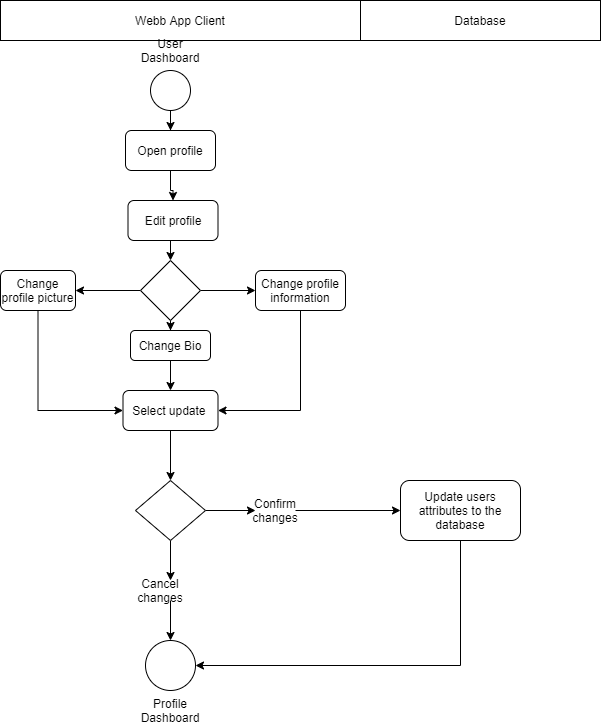

The diagram above was exported from draw.io. Its source (the exported page's mxGraphModel, read from the mxfile embedded in the PNG):
<mxGraphModel dx="1038" dy="489" grid="1" gridSize="10" guides="1" tooltips="1" connect="1" arrows="1" fold="1" page="1" pageScale="1" pageWidth="850" pageHeight="1100" math="0" shadow="0">
  <root>
    <mxCell id="0" />
    <mxCell id="1" parent="0" />
    <mxCell id="2z7AF_bfcFO-K2xkCf5o-1" value="Webb App Client" style="rounded=0;whiteSpace=wrap;html=1;" vertex="1" parent="1">
      <mxGeometry y="40" width="360" height="40" as="geometry" />
    </mxCell>
    <mxCell id="2z7AF_bfcFO-K2xkCf5o-2" value="Database" style="rounded=0;whiteSpace=wrap;html=1;" vertex="1" parent="1">
      <mxGeometry x="360" y="40" width="240" height="40" as="geometry" />
    </mxCell>
    <mxCell id="2z7AF_bfcFO-K2xkCf5o-29" style="edgeStyle=orthogonalEdgeStyle;rounded=0;orthogonalLoop=1;jettySize=auto;html=1;entryX=0.5;entryY=0;entryDx=0;entryDy=0;" edge="1" parent="1" source="2z7AF_bfcFO-K2xkCf5o-3" target="2z7AF_bfcFO-K2xkCf5o-6">
      <mxGeometry relative="1" as="geometry" />
    </mxCell>
    <mxCell id="2z7AF_bfcFO-K2xkCf5o-3" value="" style="ellipse;whiteSpace=wrap;html=1;aspect=fixed;" vertex="1" parent="1">
      <mxGeometry x="150" y="110" width="40" height="40" as="geometry" />
    </mxCell>
    <mxCell id="2z7AF_bfcFO-K2xkCf5o-4" value="User Dashboard" style="text;html=1;strokeColor=none;fillColor=none;align=center;verticalAlign=middle;whiteSpace=wrap;rounded=0;" vertex="1" parent="1">
      <mxGeometry x="150" y="80" width="40" height="20" as="geometry" />
    </mxCell>
    <mxCell id="2z7AF_bfcFO-K2xkCf5o-11" style="edgeStyle=orthogonalEdgeStyle;rounded=0;orthogonalLoop=1;jettySize=auto;html=1;entryX=1;entryY=0.5;entryDx=0;entryDy=0;" edge="1" parent="1" source="2z7AF_bfcFO-K2xkCf5o-5" target="2z7AF_bfcFO-K2xkCf5o-9">
      <mxGeometry relative="1" as="geometry" />
    </mxCell>
    <mxCell id="2z7AF_bfcFO-K2xkCf5o-13" style="edgeStyle=orthogonalEdgeStyle;rounded=0;orthogonalLoop=1;jettySize=auto;html=1;entryX=0.5;entryY=0;entryDx=0;entryDy=0;" edge="1" parent="1" source="2z7AF_bfcFO-K2xkCf5o-5" target="2z7AF_bfcFO-K2xkCf5o-12">
      <mxGeometry relative="1" as="geometry" />
    </mxCell>
    <mxCell id="2z7AF_bfcFO-K2xkCf5o-14" style="edgeStyle=orthogonalEdgeStyle;rounded=0;orthogonalLoop=1;jettySize=auto;html=1;entryX=0;entryY=0.5;entryDx=0;entryDy=0;" edge="1" parent="1" source="2z7AF_bfcFO-K2xkCf5o-5" target="2z7AF_bfcFO-K2xkCf5o-8">
      <mxGeometry relative="1" as="geometry" />
    </mxCell>
    <mxCell id="2z7AF_bfcFO-K2xkCf5o-5" value="" style="rhombus;whiteSpace=wrap;html=1;" vertex="1" parent="1">
      <mxGeometry x="140" y="300" width="60" height="60" as="geometry" />
    </mxCell>
    <mxCell id="2z7AF_bfcFO-K2xkCf5o-35" style="edgeStyle=orthogonalEdgeStyle;rounded=0;orthogonalLoop=1;jettySize=auto;html=1;" edge="1" parent="1" source="2z7AF_bfcFO-K2xkCf5o-6" target="2z7AF_bfcFO-K2xkCf5o-34">
      <mxGeometry relative="1" as="geometry" />
    </mxCell>
    <mxCell id="2z7AF_bfcFO-K2xkCf5o-6" value="Open profile" style="rounded=1;whiteSpace=wrap;html=1;" vertex="1" parent="1">
      <mxGeometry x="125" y="170" width="90" height="40" as="geometry" />
    </mxCell>
    <mxCell id="2z7AF_bfcFO-K2xkCf5o-19" style="edgeStyle=orthogonalEdgeStyle;rounded=0;orthogonalLoop=1;jettySize=auto;html=1;exitX=0.5;exitY=1;exitDx=0;exitDy=0;entryX=1;entryY=0.5;entryDx=0;entryDy=0;" edge="1" parent="1" source="2z7AF_bfcFO-K2xkCf5o-8" target="2z7AF_bfcFO-K2xkCf5o-15">
      <mxGeometry relative="1" as="geometry" />
    </mxCell>
    <mxCell id="2z7AF_bfcFO-K2xkCf5o-8" value="Change profile information" style="rounded=1;whiteSpace=wrap;html=1;" vertex="1" parent="1">
      <mxGeometry x="255" y="310" width="90" height="40" as="geometry" />
    </mxCell>
    <mxCell id="2z7AF_bfcFO-K2xkCf5o-18" style="edgeStyle=orthogonalEdgeStyle;rounded=0;orthogonalLoop=1;jettySize=auto;html=1;exitX=0.5;exitY=1;exitDx=0;exitDy=0;entryX=0;entryY=0.5;entryDx=0;entryDy=0;" edge="1" parent="1" source="2z7AF_bfcFO-K2xkCf5o-9" target="2z7AF_bfcFO-K2xkCf5o-15">
      <mxGeometry relative="1" as="geometry" />
    </mxCell>
    <mxCell id="2z7AF_bfcFO-K2xkCf5o-9" value="Change profile picture" style="rounded=1;whiteSpace=wrap;html=1;" vertex="1" parent="1">
      <mxGeometry y="310" width="75" height="40" as="geometry" />
    </mxCell>
    <mxCell id="2z7AF_bfcFO-K2xkCf5o-16" style="edgeStyle=orthogonalEdgeStyle;rounded=0;orthogonalLoop=1;jettySize=auto;html=1;entryX=0.5;entryY=0;entryDx=0;entryDy=0;" edge="1" parent="1" source="2z7AF_bfcFO-K2xkCf5o-12" target="2z7AF_bfcFO-K2xkCf5o-15">
      <mxGeometry relative="1" as="geometry" />
    </mxCell>
    <mxCell id="2z7AF_bfcFO-K2xkCf5o-12" value="Change Bio" style="rounded=1;whiteSpace=wrap;html=1;" vertex="1" parent="1">
      <mxGeometry x="130" y="370" width="80" height="30" as="geometry" />
    </mxCell>
    <mxCell id="2z7AF_bfcFO-K2xkCf5o-23" style="edgeStyle=orthogonalEdgeStyle;rounded=0;orthogonalLoop=1;jettySize=auto;html=1;exitX=0.5;exitY=1;exitDx=0;exitDy=0;entryX=0.5;entryY=0;entryDx=0;entryDy=0;" edge="1" parent="1" source="2z7AF_bfcFO-K2xkCf5o-15" target="2z7AF_bfcFO-K2xkCf5o-20">
      <mxGeometry relative="1" as="geometry" />
    </mxCell>
    <mxCell id="2z7AF_bfcFO-K2xkCf5o-15" value="Select update&amp;nbsp;" style="rounded=1;whiteSpace=wrap;html=1;" vertex="1" parent="1">
      <mxGeometry x="122.5" y="430" width="95" height="40" as="geometry" />
    </mxCell>
    <mxCell id="2z7AF_bfcFO-K2xkCf5o-24" style="edgeStyle=orthogonalEdgeStyle;rounded=0;orthogonalLoop=1;jettySize=auto;html=1;entryX=0;entryY=0.5;entryDx=0;entryDy=0;" edge="1" parent="1" source="2z7AF_bfcFO-K2xkCf5o-20" target="2z7AF_bfcFO-K2xkCf5o-21">
      <mxGeometry relative="1" as="geometry" />
    </mxCell>
    <mxCell id="2z7AF_bfcFO-K2xkCf5o-25" style="edgeStyle=orthogonalEdgeStyle;rounded=0;orthogonalLoop=1;jettySize=auto;html=1;exitX=0.5;exitY=1;exitDx=0;exitDy=0;entryX=0.75;entryY=0;entryDx=0;entryDy=0;" edge="1" parent="1" source="2z7AF_bfcFO-K2xkCf5o-20" target="2z7AF_bfcFO-K2xkCf5o-22">
      <mxGeometry relative="1" as="geometry" />
    </mxCell>
    <mxCell id="2z7AF_bfcFO-K2xkCf5o-20" value="" style="rhombus;whiteSpace=wrap;html=1;" vertex="1" parent="1">
      <mxGeometry x="135" y="520" width="70" height="60" as="geometry" />
    </mxCell>
    <mxCell id="2z7AF_bfcFO-K2xkCf5o-31" style="edgeStyle=orthogonalEdgeStyle;rounded=0;orthogonalLoop=1;jettySize=auto;html=1;entryX=0;entryY=0.5;entryDx=0;entryDy=0;" edge="1" parent="1" source="2z7AF_bfcFO-K2xkCf5o-21" target="2z7AF_bfcFO-K2xkCf5o-30">
      <mxGeometry relative="1" as="geometry" />
    </mxCell>
    <mxCell id="2z7AF_bfcFO-K2xkCf5o-21" value="Confirm changes" style="text;html=1;strokeColor=none;fillColor=none;align=center;verticalAlign=middle;whiteSpace=wrap;rounded=0;" vertex="1" parent="1">
      <mxGeometry x="255" y="540" width="40" height="20" as="geometry" />
    </mxCell>
    <mxCell id="2z7AF_bfcFO-K2xkCf5o-28" style="edgeStyle=orthogonalEdgeStyle;rounded=0;orthogonalLoop=1;jettySize=auto;html=1;exitX=0.75;exitY=1;exitDx=0;exitDy=0;entryX=0.5;entryY=0;entryDx=0;entryDy=0;" edge="1" parent="1" source="2z7AF_bfcFO-K2xkCf5o-22" target="2z7AF_bfcFO-K2xkCf5o-26">
      <mxGeometry relative="1" as="geometry" />
    </mxCell>
    <mxCell id="2z7AF_bfcFO-K2xkCf5o-22" value="Cancel changes" style="text;html=1;strokeColor=none;fillColor=none;align=center;verticalAlign=middle;whiteSpace=wrap;rounded=0;" vertex="1" parent="1">
      <mxGeometry x="140" y="620" width="40" height="20" as="geometry" />
    </mxCell>
    <mxCell id="2z7AF_bfcFO-K2xkCf5o-26" value="" style="ellipse;whiteSpace=wrap;html=1;aspect=fixed;" vertex="1" parent="1">
      <mxGeometry x="145" y="680" width="50" height="50" as="geometry" />
    </mxCell>
    <mxCell id="2z7AF_bfcFO-K2xkCf5o-27" value="Profile Dashboard" style="text;html=1;strokeColor=none;fillColor=none;align=center;verticalAlign=middle;whiteSpace=wrap;rounded=0;" vertex="1" parent="1">
      <mxGeometry x="150" y="740" width="40" height="20" as="geometry" />
    </mxCell>
    <mxCell id="2z7AF_bfcFO-K2xkCf5o-33" style="edgeStyle=orthogonalEdgeStyle;rounded=0;orthogonalLoop=1;jettySize=auto;html=1;exitX=0.5;exitY=1;exitDx=0;exitDy=0;entryX=1;entryY=0.5;entryDx=0;entryDy=0;" edge="1" parent="1" source="2z7AF_bfcFO-K2xkCf5o-30" target="2z7AF_bfcFO-K2xkCf5o-26">
      <mxGeometry relative="1" as="geometry" />
    </mxCell>
    <mxCell id="2z7AF_bfcFO-K2xkCf5o-30" value="Update users attributes to the database" style="rounded=1;whiteSpace=wrap;html=1;" vertex="1" parent="1">
      <mxGeometry x="400" y="520" width="120" height="60" as="geometry" />
    </mxCell>
    <mxCell id="2z7AF_bfcFO-K2xkCf5o-37" style="edgeStyle=orthogonalEdgeStyle;rounded=0;orthogonalLoop=1;jettySize=auto;html=1;exitX=0.5;exitY=1;exitDx=0;exitDy=0;entryX=0.5;entryY=0;entryDx=0;entryDy=0;" edge="1" parent="1" source="2z7AF_bfcFO-K2xkCf5o-34" target="2z7AF_bfcFO-K2xkCf5o-5">
      <mxGeometry relative="1" as="geometry" />
    </mxCell>
    <mxCell id="2z7AF_bfcFO-K2xkCf5o-34" value="Edit profile" style="rounded=1;whiteSpace=wrap;html=1;" vertex="1" parent="1">
      <mxGeometry x="127.5" y="240" width="90" height="40" as="geometry" />
    </mxCell>
  </root>
</mxGraphModel>